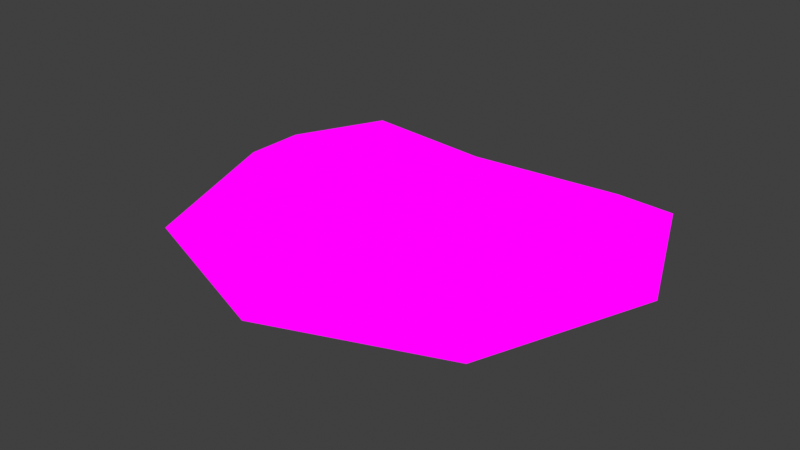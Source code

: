 # Source: small_TurkeyTail.blend  (saved by Blender 4.1.24; exported with 4.5.12 LTS)
import bpy
from mathutils import Matrix  # noqa: F401  (used for matrix-valued properties, if any)

bpy.ops.wm.read_factory_settings(use_empty=True)
scene = bpy.context.scene
scene.name = 'Scene'

# ---- collections
col_collection = bpy.data.collections.new('Collection'); scene.collection.children.link(col_collection)

# ---- images (referenced by path relative to the original .blend; pixels are not part of the script)
import os
ASSET_DIR = os.environ.get("B2B_ASSET_DIR", "")  # directory of the original .blend (textures are referenced by path, not embedded)
HERE = os.path.dirname(os.path.abspath(__file__))  # packed textures are extracted next to this script under _unpacked/

def load_image(name, relpath, width, height, colorspace="sRGB"):
    """Load a texture the original file referenced (path relative to the .blend, or extracted next to this script)."""
    p = next((c for c in (os.path.join(HERE, relpath), os.path.join(ASSET_DIR, relpath)) if relpath and os.path.exists(c)), "")
    if p:
        img = bpy.data.images.load(p, check_existing=True)
        img.name = name
    else:  # same state as the original file: an image datablock whose file is absent (Cycles renders it pink)
        img = bpy.data.images.new(name, width, height)
        img.source = "FILE"
        img.filepath = "//" + (relpath or name)
    img.colorspace_settings.name = colorspace
    return img
img_image0__3__png = load_image('image0 (3).png', 'image0 (3).png', 1024, 1024, 'sRGB')

# ---- materials (node trees are filled in below, after node groups)
mat_material = bpy.data.materials.new('Material')
mat_material.alpha_threshold = 0.0
mat_material.use_transparent_shadow = False
mat_material.roughness = 0.5
mat_material.line_color = (0.0, 0.0, 0.0, 1.0)

# ---- material node trees
mat_material.use_nodes = True; mat_material.node_tree.nodes.clear()
_N = mat_material.node_tree.nodes; _L = mat_material.node_tree.links
n0 = _N.new('ShaderNodeOutputMaterial'); n0.name = 'Material Output'; n0.location = (304, 291)
n1 = _N.new('ShaderNodeBsdfPrincipled'); n1.name = 'Principled BSDF'; n1.location = (5, 68)
n1.inputs[3].default_value = 1.45
n2 = _N.new('ShaderNodeTexImage'); n2.name = 'Image Texture'; n2.location = (6, 376)
n2.image = img_image0__3__png
_L.new(n2.outputs[0], n0.inputs[0])
n0.is_active_output = True

# ---- world
world_world = bpy.data.worlds.new('World'); scene.world = world_world
world_world.use_nodes = True; world_world.node_tree.nodes.clear()
_N = world_world.node_tree.nodes; _L = world_world.node_tree.links
n0 = _N.new('ShaderNodeOutputWorld'); n0.name = 'World Output'; n0.location = (300, 300)
n1 = _N.new('ShaderNodeBackground'); n1.name = 'Background'; n1.location = (10, 300)
n1.inputs[0].default_value = (0.05088, 0.05088, 0.05088, 1.0)
_L.new(n1.outputs[0], n0.inputs[0])
n0.is_active_output = True
world_world.color = (0.05088, 0.05088, 0.05088)
world_world.use_sun_shadow = False
world_world.sun_shadow_jitter_overblur = 0.0

# ---- meshes
me_cube_002 = bpy.data.meshes.new('Cube.002')
me_cube_002.from_pydata([(-0.5, -0.7612, -0.2353), (-0.5, -0.7612, 0.5), (-0.5, 0.08642, -0.2353), (-0.5, 0.08642, 0.5), (0.5, -0.7612, -0.2353), (0.5, -0.7612, 0.5), (0.5, 0.08642, -0.2353), (0.5, 0.08642, 0.5), (-0.6096, -0.2612, -0.3449), (-0.6096, -0.8708, -2.794e-09), (-0.6096, -0.2612, 0.6096), (-0.6096, 0.2785, -2.794e-09), (0.0, -0.005889, -0.3449), (0.0, -0.005889, 0.6096), (0.6096, 0.2785, -2.794e-09), (0.6096, -0.2612, -0.3449), (0.6096, -0.2612, 0.6096), (0.6096, -0.8708, -2.794e-09), (0.0, -0.8708, -0.3449), (0.0, -0.8708, 0.6096), (-0.8395, -0.2612, 5.588e-09), (0.0, 0.1652, 4.657e-09), (0.8395, -0.2612, 5.588e-09), (0.0, -1.101, 4.657e-09), (0.0, -0.2612, -0.5748), (0.0, -0.2612, 0.8395)], [], [(0, 9, 20, 8), (9, 1, 10, 20), (20, 10, 3, 11), (8, 20, 11, 2), (2, 11, 21, 12), (11, 3, 13, 21), (21, 13, 7, 14), (12, 21, 14, 6), (6, 14, 22, 15), (14, 7, 16, 22), (22, 16, 5, 17), (15, 22, 17, 4), (4, 17, 23, 18), (17, 5, 19, 23), (23, 19, 1, 9), (18, 23, 9, 0), (2, 12, 24, 8), (12, 6, 15, 24), (24, 15, 4, 18), (8, 24, 18, 0), (7, 13, 25, 16), (13, 3, 10, 25), (25, 10, 1, 19), (16, 25, 19, 5)])
_uv = me_cube_002.uv_layers.new(name='UVMap')
_uv.uv.foreach_set('vector', [0.08683, 0.9073, 0.08061, 0.9502, 0.07545, 0.8622, 0.08625, 0.8626, 0.3604, 0.9928, 0.362, 0.9429, 0.3638, 0.9429, 0.3673, 0.9928, 0.3673, 0.9928, 0.3638, 0.9429, 0.3634, 0.9429, 0.3611, 0.9928, 0.08625, 0.8626, 0.07545, 0.8622, 0.08024, 0.7809, 0.08643, 0.8302, 0.08643, 0.8302, 0.08024, 0.7809, 0.09312, 0.7574, 0.09313, 0.8355, 0.3611, 0.9928, 0.3634, 0.9429, 0.3441, 0.8541, 0.3442, 0.8021, 0.3442, 0.8021, 0.3441, 0.8541, 0.3248, 0.9429, 0.3272, 0.9928, 0.09313, 0.8355, 0.09312, 0.7574, 0.106, 0.7808, 0.09983, 0.8301, 0.09983, 0.8301, 0.106, 0.7808, 0.1108, 0.8621, 0.1, 0.8625, 0.3272, 0.9928, 0.3248, 0.9429, 0.3242, 0.9429, 0.3207, 0.9928, 0.3207, 0.9928, 0.3242, 0.9429, 0.3257, 0.9429, 0.3274, 0.9928, 0.1, 0.8625, 0.1108, 0.8621, 0.1057, 0.9501, 0.09944, 0.9072, 0.09944, 0.9072, 0.1057, 0.9501, 0.09314, 0.9901, 0.09313, 0.9121, 0.3274, 0.9928, 0.3257, 0.9429, 0.3439, 0.9429, 0.3438, 0.9928, 0.3438, 0.9928, 0.3439, 0.9429, 0.362, 0.9429, 0.3604, 0.9928, 0.09313, 0.9121, 0.09314, 0.9901, 0.08061, 0.9502, 0.08683, 0.9073, 0.08643, 0.8302, 0.09313, 0.8355, 0.09313, 0.865, 0.08625, 0.8626, 0.09313, 0.8355, 0.09983, 0.8301, 0.1, 0.8625, 0.09313, 0.865, 0.09313, 0.865, 0.1, 0.8625, 0.09944, 0.9072, 0.09313, 0.9121, 0.08625, 0.8626, 0.09313, 0.865, 0.09313, 0.9121, 0.08683, 0.9073, 0.3248, 0.9429, 0.3441, 0.8541, 0.344, 0.8928, 0.3242, 0.9429, 0.3441, 0.8541, 0.3634, 0.9429, 0.3638, 0.9429, 0.344, 0.8928, 0.344, 0.8928, 0.3638, 0.9429, 0.362, 0.9429, 0.3439, 0.9429, 0.3242, 0.9429, 0.344, 0.8928, 0.3439, 0.9429, 0.3257, 0.9429])
me_cube_002.materials.append(mat_material)
me_cube_002.use_mirror_x = True
me_cube_002.update()

# ---- objects
ob_smallfull = bpy.data.objects.new('smallfull', me_cube_002)

# ---- transforms, parenting, visibility, modifiers, constraints
ob_smallfull.location = (0.0, 0.0, 0.0)
ob_smallfull.scale = (1.0, 1.0, 0.2164)
ob_smallfull.use_mesh_mirror_x = True

# ---- collection membership
col_collection.objects.link(ob_smallfull)

# ---- scene / render settings (as saved in the file)
scene.frame_start = 1; scene.frame_end = 250; scene.frame_set(1)
scene.render.engine = 'BLENDER_EEVEE_NEXT'
scene.cycles.sampling_pattern = 'TABULATED_SOBOL'
scene.eevee.ray_tracing_options.trace_max_roughness = 0.0
scene.view_settings.view_transform = 'Standard'
bpy.context.view_layer.update()

# ---- added for rendering (the .blend has no active camera and no usable light): camera, sun
cam_auto = bpy.data.cameras.new('AutoCamera')
cam_auto.lens = 50.0
cam_auto.sensor_width = 36.0
cam_auto.clip_end = 1000.0
ob_auto_camera = bpy.data.objects.new('AutoCamera', cam_auto)
scene.collection.objects.link(ob_auto_camera)
ob_auto_camera.location = (2.03019, -2.84734, 1.65279)
ob_auto_camera.rotation_euler = (1.09748, -7.21219e-08, 0.694738)
scene.camera = ob_auto_camera
light_auto_sun = bpy.data.lights.new('AutoSun', 'SUN')
light_auto_sun.energy = 3.0
light_auto_sun.angle = 0.0523599
ob_auto_sun = bpy.data.objects.new('AutoSun', light_auto_sun)
scene.collection.objects.link(ob_auto_sun)
ob_auto_sun.rotation_euler = (0.872665, 0.174533, 0.523599)
bpy.context.view_layer.update()
